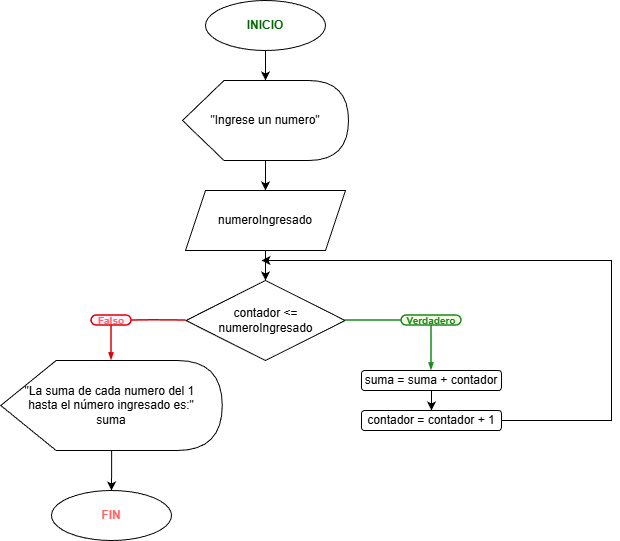

The diagram above was exported from draw.io. Its source (the exported page's mxGraphModel, read from the mxfile embedded in the PNG):
<mxGraphModel dx="1304" dy="1141" grid="1" gridSize="10" guides="1" tooltips="1" connect="1" arrows="1" fold="1" page="1" pageScale="1" pageWidth="827" pageHeight="1169" math="0" shadow="0">
  <root>
    <mxCell id="WIyWlLk6GJQsqaUBKTNV-0" />
    <mxCell id="WIyWlLk6GJQsqaUBKTNV-1" parent="WIyWlLk6GJQsqaUBKTNV-0" />
    <mxCell id="zNSq0dZpGA5ARyrEvIF6-2" edge="1" parent="WIyWlLk6GJQsqaUBKTNV-1" source="zNSq0dZpGA5ARyrEvIF6-0" style="edgeStyle=orthogonalEdgeStyle;rounded=0;orthogonalLoop=1;jettySize=auto;html=1;" target="zNSq0dZpGA5ARyrEvIF6-1" value="">
      <mxGeometry relative="1" as="geometry" />
    </mxCell>
    <mxCell id="zNSq0dZpGA5ARyrEvIF6-0" parent="WIyWlLk6GJQsqaUBKTNV-1" style="ellipse;whiteSpace=wrap;html=1;" value="&lt;font style=&quot;color: rgb(0, 102, 0);&quot;&gt;&lt;b&gt;INICIO&lt;/b&gt;&lt;/font&gt;" vertex="1">
      <mxGeometry height="50" width="120" x="354" y="80" as="geometry" />
    </mxCell>
    <mxCell id="zNSq0dZpGA5ARyrEvIF6-4" edge="1" parent="WIyWlLk6GJQsqaUBKTNV-1" source="zNSq0dZpGA5ARyrEvIF6-1" style="edgeStyle=orthogonalEdgeStyle;rounded=0;orthogonalLoop=1;jettySize=auto;html=1;" target="zNSq0dZpGA5ARyrEvIF6-3" value="">
      <mxGeometry relative="1" as="geometry" />
    </mxCell>
    <mxCell id="zNSq0dZpGA5ARyrEvIF6-1" parent="WIyWlLk6GJQsqaUBKTNV-1" style="shape=display;whiteSpace=wrap;html=1;" value="&quot;Ingrese un numero&quot;" vertex="1">
      <mxGeometry height="80" width="166" x="331" y="160" as="geometry" />
    </mxCell>
    <mxCell id="zNSq0dZpGA5ARyrEvIF6-8" edge="1" parent="WIyWlLk6GJQsqaUBKTNV-1" source="zNSq0dZpGA5ARyrEvIF6-3" style="edgeStyle=orthogonalEdgeStyle;rounded=0;orthogonalLoop=1;jettySize=auto;html=1;" value="">
      <mxGeometry relative="1" as="geometry">
        <mxPoint x="414" y="360" as="targetPoint" />
      </mxGeometry>
    </mxCell>
    <mxCell id="zNSq0dZpGA5ARyrEvIF6-3" parent="WIyWlLk6GJQsqaUBKTNV-1" style="shape=parallelogram;perimeter=parallelogramPerimeter;whiteSpace=wrap;html=1;fixedSize=1;" value="numeroIngresado" vertex="1">
      <mxGeometry height="60" width="160" x="334" y="270" as="geometry" />
    </mxCell>
    <mxCell id="zNSq0dZpGA5ARyrEvIF6-54" parent="WIyWlLk6GJQsqaUBKTNV-1" style="rhombus;whiteSpace=wrap;html=1;" value="contador &amp;lt;= numeroIngresado" vertex="1">
      <mxGeometry height="80" width="159" x="334.5" y="360" as="geometry" />
    </mxCell>
    <mxCell id="zNSq0dZpGA5ARyrEvIF6-55" parent="WIyWlLk6GJQsqaUBKTNV-1" style="rounded=1;whiteSpace=wrap;html=1;arcSize=50;strokeColor=#188918;fillColor=#f5fae5;fontColor=#266f3a;strokeWidth=1.5;" value="&lt;p style=&quot;line-height: 114%;&quot;&gt;&lt;font color=&quot;#188918&quot; size=&quot;1&quot;&gt;&lt;b style=&quot;&quot;&gt;Verdadero&lt;/b&gt;&lt;/font&gt;&lt;/p&gt;" vertex="1">
      <mxGeometry height="10" width="60" x="550" y="395" as="geometry" />
    </mxCell>
    <mxCell id="zNSq0dZpGA5ARyrEvIF6-56" edge="1" parent="WIyWlLk6GJQsqaUBKTNV-1" source="zNSq0dZpGA5ARyrEvIF6-54" style="endArrow=none;html=1;rounded=0;entryX=0;entryY=0.5;entryDx=0;entryDy=0;strokeColor=#178b1b;strokeWidth=1.5;exitX=1;exitY=0.5;exitDx=0;exitDy=0;" target="zNSq0dZpGA5ARyrEvIF6-55" value="">
      <mxGeometry height="50" relative="1" width="50" as="geometry">
        <mxPoint x="440" y="488" as="sourcePoint" />
        <mxPoint x="500" y="478" as="targetPoint" />
      </mxGeometry>
    </mxCell>
    <mxCell id="zNSq0dZpGA5ARyrEvIF6-57" edge="1" parent="WIyWlLk6GJQsqaUBKTNV-1" source="zNSq0dZpGA5ARyrEvIF6-55" style="endArrow=blockThin;html=1;rounded=0;strokeColor=#178b1b;strokeWidth=1.5;exitX=0.5;exitY=1;exitDx=0;exitDy=0;endFill=1;endSize=4;startSize=4;" value="">
      <mxGeometry height="50" relative="1" width="50" as="geometry">
        <mxPoint x="525" y="487.95" as="sourcePoint" />
        <mxPoint x="580" y="450" as="targetPoint" />
      </mxGeometry>
    </mxCell>
    <mxCell id="zNSq0dZpGA5ARyrEvIF6-64" edge="1" parent="WIyWlLk6GJQsqaUBKTNV-1" source="zNSq0dZpGA5ARyrEvIF6-62" style="edgeStyle=orthogonalEdgeStyle;rounded=0;orthogonalLoop=1;jettySize=auto;html=1;" target="zNSq0dZpGA5ARyrEvIF6-63" value="">
      <mxGeometry relative="1" as="geometry" />
    </mxCell>
    <mxCell id="zNSq0dZpGA5ARyrEvIF6-62" parent="WIyWlLk6GJQsqaUBKTNV-1" style="rounded=1;whiteSpace=wrap;html=1;" value="suma = suma + contador" vertex="1">
      <mxGeometry height="20" width="140" x="510" y="450" as="geometry" />
    </mxCell>
    <mxCell id="zNSq0dZpGA5ARyrEvIF6-66" edge="1" parent="WIyWlLk6GJQsqaUBKTNV-1" source="zNSq0dZpGA5ARyrEvIF6-63" style="edgeStyle=orthogonalEdgeStyle;rounded=0;orthogonalLoop=1;jettySize=auto;html=1;" value="">
      <mxGeometry relative="1" as="geometry">
        <Array as="points">
          <mxPoint x="760" y="500" />
        </Array>
        <mxPoint x="410" y="340" as="targetPoint" />
      </mxGeometry>
    </mxCell>
    <mxCell id="zNSq0dZpGA5ARyrEvIF6-63" parent="WIyWlLk6GJQsqaUBKTNV-1" style="whiteSpace=wrap;html=1;rounded=1;" value="contador = contador + 1" vertex="1">
      <mxGeometry height="20" width="140" x="510" y="490" as="geometry" />
    </mxCell>
    <mxCell id="zNSq0dZpGA5ARyrEvIF6-68" parent="WIyWlLk6GJQsqaUBKTNV-1" style="rounded=1;whiteSpace=wrap;html=1;arcSize=50;strokeColor=#DC0007;fillColor=#fff0fa;fontColor=#266f3a;strokeWidth=1.5;" value="&lt;p style=&quot;line-height: 114%;&quot;&gt;&lt;font size=&quot;1&quot; style=&quot;color: rgb(255, 102, 102);&quot;&gt;&lt;b style=&quot;&quot;&gt;Falso&lt;/b&gt;&lt;/font&gt;&lt;/p&gt;" vertex="1">
      <mxGeometry height="10" width="40" x="240" y="395" as="geometry" />
    </mxCell>
    <mxCell id="zNSq0dZpGA5ARyrEvIF6-69" edge="1" parent="WIyWlLk6GJQsqaUBKTNV-1" source="zNSq0dZpGA5ARyrEvIF6-68" style="endArrow=none;html=1;rounded=0;entryX=0;entryY=0.5;entryDx=0;entryDy=0;strokeColor=#DC0007;strokeWidth=1.5;exitX=1;exitY=0.5;exitDx=0;exitDy=0;" target="zNSq0dZpGA5ARyrEvIF6-54" value="">
      <mxGeometry height="50" relative="1" width="50" as="geometry">
        <Array as="points">
          <mxPoint x="301.99" y="399.76" />
        </Array>
        <mxPoint x="281.99" y="399.76" as="sourcePoint" />
        <mxPoint x="321.99" y="399.76" as="targetPoint" />
      </mxGeometry>
    </mxCell>
    <mxCell id="zNSq0dZpGA5ARyrEvIF6-70" edge="1" parent="WIyWlLk6GJQsqaUBKTNV-1" source="zNSq0dZpGA5ARyrEvIF6-68" style="endArrow=blockThin;html=1;rounded=0;strokeColor=#DC0007;strokeWidth=1.5;exitX=0.5;exitY=1;exitDx=0;exitDy=0;endFill=1;endSize=4;startSize=4;" value="">
      <mxGeometry height="50" relative="1" width="50" as="geometry">
        <mxPoint x="189.99985000000004" y="430.09" as="sourcePoint" />
        <mxPoint x="260" y="440" as="targetPoint" />
      </mxGeometry>
    </mxCell>
    <mxCell id="zNSq0dZpGA5ARyrEvIF6-81" edge="1" parent="WIyWlLk6GJQsqaUBKTNV-1" source="zNSq0dZpGA5ARyrEvIF6-75" style="edgeStyle=orthogonalEdgeStyle;rounded=0;orthogonalLoop=1;jettySize=auto;html=1;" target="zNSq0dZpGA5ARyrEvIF6-80" value="">
      <mxGeometry relative="1" as="geometry" />
    </mxCell>
    <mxCell id="zNSq0dZpGA5ARyrEvIF6-75" parent="WIyWlLk6GJQsqaUBKTNV-1" style="shape=display;whiteSpace=wrap;html=1;align=center;fontStyle=0" value="&lt;div style=&quot;&quot;&gt;&lt;span style=&quot;background-color: transparent; color: light-dark(rgb(0, 0, 0), rgb(255, 255, 255));&quot;&gt;&quot;La suma de cada numero del 1&amp;nbsp;&lt;/span&gt;&lt;/div&gt;&lt;div style=&quot;&quot;&gt;&lt;span style=&quot;background-color: transparent; color: light-dark(rgb(0, 0, 0), rgb(255, 255, 255));&quot;&gt;hasta&lt;/span&gt;&lt;span style=&quot;background-color: transparent; color: light-dark(rgb(0, 0, 0), rgb(255, 255, 255));&quot;&gt;&amp;nbsp;el número ingresado es:&quot;&lt;/span&gt;&lt;/div&gt;&lt;div style=&quot;&quot;&gt;suma&lt;/div&gt;" vertex="1">
      <mxGeometry height="90" width="221.5" x="149.25" y="440" as="geometry" />
    </mxCell>
    <mxCell id="zNSq0dZpGA5ARyrEvIF6-80" parent="WIyWlLk6GJQsqaUBKTNV-1" style="ellipse;whiteSpace=wrap;html=1;" value="&lt;font style=&quot;color: rgb(255, 102, 102);&quot;&gt;&lt;b style=&quot;&quot;&gt;FIN&lt;/b&gt;&lt;/font&gt;" vertex="1">
      <mxGeometry height="50" width="120" x="200" y="570" as="geometry" />
    </mxCell>
  </root>
</mxGraphModel>